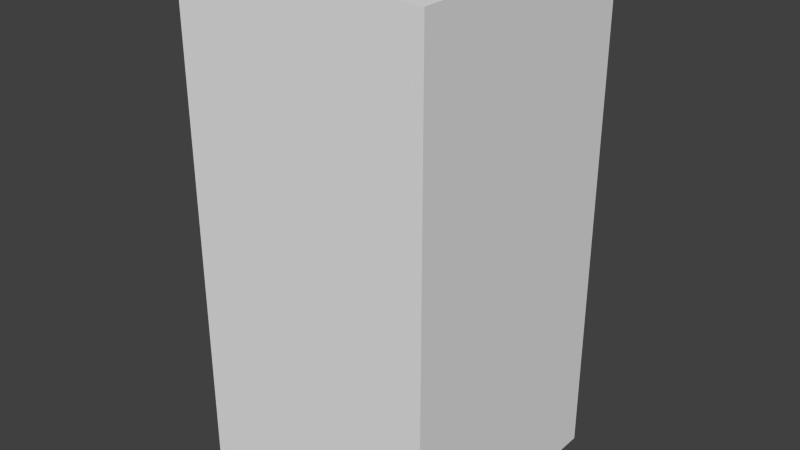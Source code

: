 # Source: brownLeafEight.blend  (saved by Blender 2.68.0; exported with 4.5.12 LTS)
import bpy
from mathutils import Matrix  # noqa: F401  (used for matrix-valued properties, if any)

bpy.ops.wm.read_factory_settings(use_empty=True)
scene = bpy.context.scene
scene.name = 'Scene'

# ---- collections
col_collection_1 = bpy.data.collections.new('Collection 1'); scene.collection.children.link(col_collection_1)

# ---- world
world_world = bpy.data.worlds.new('World'); scene.world = world_world
world_world.color = (0.05088, 0.05088, 0.05088)
world_world.use_sun_shadow = False
world_world.sun_shadow_jitter_overblur = 0.0
world_world.cycles.sampling_method = 'MANUAL'
world_world.cycles.sample_map_resolution = 256

# ---- meshes
me_brownleafeight = bpy.data.meshes.new('brownLeafEight')
me_brownleafeight.from_pydata([(-0.5, -0.5, -1.0), (-0.5, 0.5, -1.0), (0.5, 0.5, -1.0), (0.5, -0.5, -1.0), (-0.5, -0.5, 1.0), (-0.5, 0.5, 1.0), (0.5, 0.5, 1.0), (0.5, -0.5, 1.0)], [], [(4, 5, 1, 0), (5, 6, 2, 1), (6, 7, 3, 2), (7, 4, 0, 3), (0, 1, 2, 3), (7, 6, 5, 4)])
me_brownleafeight.use_remesh_preserve_volume = False
me_brownleafeight.use_remesh_preserve_attributes = False
me_brownleafeight.use_mirror_vertex_groups = False
me_brownleafeight.update()

# ---- objects
ob_brownleafeight = bpy.data.objects.new('brownLeafEight', me_brownleafeight)

# ---- transforms, parenting, visibility, modifiers, constraints
ob_brownleafeight.location = (0.0, 0.0, 0.0)
ob_brownleafeight.lineart.crease_threshold = 0.0

# ---- collection membership
col_collection_1.objects.link(ob_brownleafeight)

# ---- scene / render settings (as saved in the file)
scene.frame_start = 1; scene.frame_end = 250; scene.frame_set(1)
scene.render.engine = 'BLENDER_EEVEE_NEXT'
scene.render.image_settings.color_mode = 'RGB'
scene.render.image_settings.compression = 90
scene.render.resolution_percentage = 50
scene.render.dither_intensity = 0.0
scene.cycles.use_denoising = False
scene.cycles.samples = 10
scene.cycles.sampling_pattern = 'TABULATED_SOBOL'
scene.cycles.light_sampling_threshold = 0.0
scene.cycles.use_adaptive_sampling = False
scene.cycles.use_light_tree = False
scene.cycles.blur_glossy = 0.0
scene.cycles.volume_bounces = 1
scene.cycles.pixel_filter_type = 'GAUSSIAN'
scene.cycles.sample_clamp_indirect = 0.0
scene.view_settings.view_transform = 'Standard'
bpy.context.view_layer.update()

# ---- added for rendering (the .blend has no active camera and no usable light): camera, sun
cam_auto = bpy.data.cameras.new('AutoCamera')
cam_auto.lens = 50.0
cam_auto.sensor_width = 36.0
cam_auto.clip_end = 1000.0
ob_auto_camera = bpy.data.objects.new('AutoCamera', cam_auto)
scene.collection.objects.link(ob_auto_camera)
ob_auto_camera.location = (2.26633, -2.71959, 1.81306)
ob_auto_camera.rotation_euler = (1.09748, -7.21219e-08, 0.694738)
scene.camera = ob_auto_camera
light_auto_sun = bpy.data.lights.new('AutoSun', 'SUN')
light_auto_sun.energy = 3.0
light_auto_sun.angle = 0.0523599
ob_auto_sun = bpy.data.objects.new('AutoSun', light_auto_sun)
scene.collection.objects.link(ob_auto_sun)
ob_auto_sun.rotation_euler = (0.872665, 0.174533, 0.523599)
bpy.context.view_layer.update()
